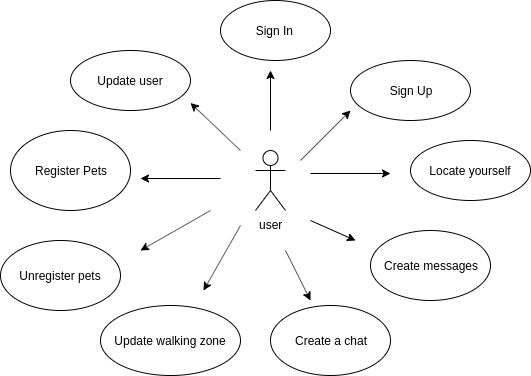

The diagram above was exported from draw.io. Its source (the exported page's mxGraphModel, read from the mxfile embedded in the PNG):
<mxGraphModel dx="821" dy="744" grid="1" gridSize="10" guides="1" tooltips="1" connect="1" arrows="1" fold="1" page="1" pageScale="1" pageWidth="827" pageHeight="1169" math="0" shadow="0">
  <root>
    <mxCell id="0" />
    <mxCell id="1" parent="0" />
    <mxCell id="J7TKtW5yTVHVqLxKrK-6-1" value="user" style="shape=umlActor;verticalLabelPosition=bottom;labelBackgroundColor=#ffffff;verticalAlign=top;html=1;outlineConnect=0;" vertex="1" parent="1">
      <mxGeometry x="375" y="250" width="30" height="60" as="geometry" />
    </mxCell>
    <mxCell id="J7TKtW5yTVHVqLxKrK-6-2" value="Sign In&amp;nbsp;" style="ellipse;whiteSpace=wrap;html=1;" vertex="1" parent="1">
      <mxGeometry x="340" y="100" width="110" height="60" as="geometry" />
    </mxCell>
    <mxCell id="J7TKtW5yTVHVqLxKrK-6-3" value="Sign Up" style="ellipse;whiteSpace=wrap;html=1;" vertex="1" parent="1">
      <mxGeometry x="470" y="160" width="120" height="60" as="geometry" />
    </mxCell>
    <mxCell id="J7TKtW5yTVHVqLxKrK-6-4" value="Update user" style="ellipse;whiteSpace=wrap;html=1;" vertex="1" parent="1">
      <mxGeometry x="190" y="150" width="120" height="60" as="geometry" />
    </mxCell>
    <mxCell id="J7TKtW5yTVHVqLxKrK-6-5" value="Register Pets" style="ellipse;whiteSpace=wrap;html=1;" vertex="1" parent="1">
      <mxGeometry x="130" y="230" width="120" height="80" as="geometry" />
    </mxCell>
    <mxCell id="J7TKtW5yTVHVqLxKrK-6-6" value="Unregister pets" style="ellipse;whiteSpace=wrap;html=1;" vertex="1" parent="1">
      <mxGeometry x="120" y="340" width="120" height="70" as="geometry" />
    </mxCell>
    <mxCell id="J7TKtW5yTVHVqLxKrK-6-7" value="Locate yourself" style="ellipse;whiteSpace=wrap;html=1;" vertex="1" parent="1">
      <mxGeometry x="530" y="240" width="120" height="60" as="geometry" />
    </mxCell>
    <mxCell id="J7TKtW5yTVHVqLxKrK-6-8" value="Create a chat" style="ellipse;whiteSpace=wrap;html=1;" vertex="1" parent="1">
      <mxGeometry x="390" y="405" width="120" height="70" as="geometry" />
    </mxCell>
    <mxCell id="J7TKtW5yTVHVqLxKrK-6-9" value="Create messages" style="ellipse;whiteSpace=wrap;html=1;" vertex="1" parent="1">
      <mxGeometry x="490" y="330" width="120" height="70" as="geometry" />
    </mxCell>
    <mxCell id="J7TKtW5yTVHVqLxKrK-6-10" value="Update walking zone" style="ellipse;whiteSpace=wrap;html=1;" vertex="1" parent="1">
      <mxGeometry x="220" y="405" width="140" height="70" as="geometry" />
    </mxCell>
    <mxCell id="J7TKtW5yTVHVqLxKrK-6-12" value="" style="endArrow=classic;html=1;" edge="1" parent="1">
      <mxGeometry width="50" height="50" relative="1" as="geometry">
        <mxPoint x="420" y="260" as="sourcePoint" />
        <mxPoint x="470" y="210" as="targetPoint" />
      </mxGeometry>
    </mxCell>
    <mxCell id="J7TKtW5yTVHVqLxKrK-6-13" value="" style="endArrow=classic;html=1;" edge="1" parent="1">
      <mxGeometry width="50" height="50" relative="1" as="geometry">
        <mxPoint x="430" y="273" as="sourcePoint" />
        <mxPoint x="510" y="273" as="targetPoint" />
      </mxGeometry>
    </mxCell>
    <mxCell id="J7TKtW5yTVHVqLxKrK-6-14" value="" style="endArrow=classic;html=1;" edge="1" parent="1">
      <mxGeometry width="50" height="50" relative="1" as="geometry">
        <mxPoint x="390" y="230" as="sourcePoint" />
        <mxPoint x="390" y="170" as="targetPoint" />
      </mxGeometry>
    </mxCell>
    <mxCell id="J7TKtW5yTVHVqLxKrK-6-15" value="" style="endArrow=classic;html=1;" edge="1" parent="1">
      <mxGeometry width="50" height="50" relative="1" as="geometry">
        <mxPoint x="360" y="250" as="sourcePoint" />
        <mxPoint x="310" y="202.5" as="targetPoint" />
      </mxGeometry>
    </mxCell>
    <mxCell id="J7TKtW5yTVHVqLxKrK-6-16" value="" style="endArrow=classic;html=1;" edge="1" parent="1">
      <mxGeometry width="50" height="50" relative="1" as="geometry">
        <mxPoint x="330" y="310" as="sourcePoint" />
        <mxPoint x="260" y="350" as="targetPoint" />
      </mxGeometry>
    </mxCell>
    <mxCell id="J7TKtW5yTVHVqLxKrK-6-20" value="" style="endArrow=classic;html=1;" edge="1" parent="1">
      <mxGeometry width="50" height="50" relative="1" as="geometry">
        <mxPoint x="405" y="350" as="sourcePoint" />
        <mxPoint x="430" y="400" as="targetPoint" />
      </mxGeometry>
    </mxCell>
    <mxCell id="J7TKtW5yTVHVqLxKrK-6-21" value="" style="endArrow=classic;html=1;" edge="1" parent="1">
      <mxGeometry width="50" height="50" relative="1" as="geometry">
        <mxPoint x="360" y="325" as="sourcePoint" />
        <mxPoint x="323" y="390" as="targetPoint" />
      </mxGeometry>
    </mxCell>
    <mxCell id="J7TKtW5yTVHVqLxKrK-6-22" value="" style="endArrow=classic;html=1;" edge="1" parent="1">
      <mxGeometry width="50" height="50" relative="1" as="geometry">
        <mxPoint x="430" y="320" as="sourcePoint" />
        <mxPoint x="475" y="340" as="targetPoint" />
      </mxGeometry>
    </mxCell>
    <mxCell id="J7TKtW5yTVHVqLxKrK-6-24" value="" style="endArrow=classic;html=1;" edge="1" parent="1">
      <mxGeometry width="50" height="50" relative="1" as="geometry">
        <mxPoint x="340" y="278" as="sourcePoint" />
        <mxPoint x="260" y="278" as="targetPoint" />
      </mxGeometry>
    </mxCell>
  </root>
</mxGraphModel>